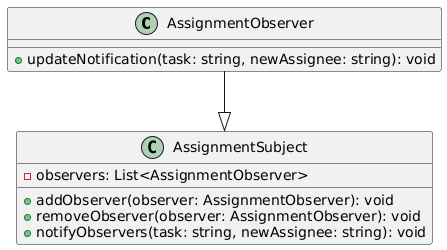

The diagram above was rendered by PlantUML. Its source (embedded in the PNG):
@startuml
class AssignmentObserver {
    + updateNotification(task: string, newAssignee: string): void
}

class AssignmentSubject {
    - observers: List<AssignmentObserver>
    + addObserver(observer: AssignmentObserver): void
    + removeObserver(observer: AssignmentObserver): void
    + notifyObservers(task: string, newAssignee: string): void
}

AssignmentObserver --|> AssignmentSubject
@enduml